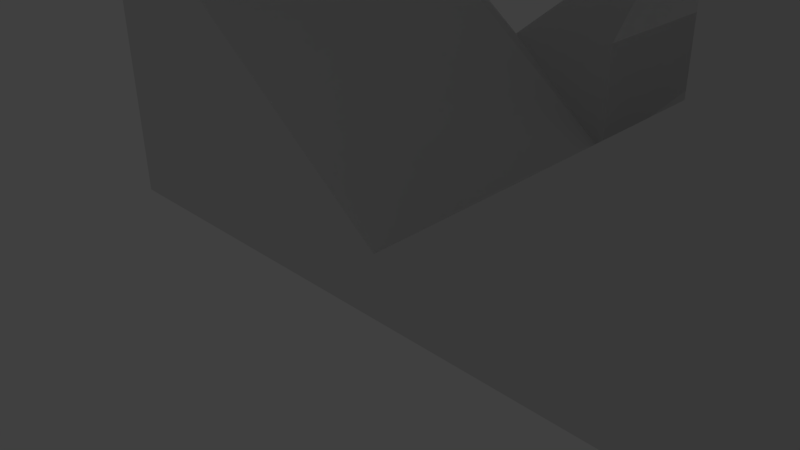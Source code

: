 # Source: Split.blend  (saved by Blender 2.70.0; exported with 4.5.12 LTS)
import bpy
from mathutils import Matrix  # noqa: F401  (used for matrix-valued properties, if any)

bpy.ops.wm.read_factory_settings(use_empty=True)
scene = bpy.context.scene
scene.name = 'Scene'

# ---- collections
col_collection_1 = bpy.data.collections.new('Collection 1'); scene.collection.children.link(col_collection_1)

# ---- materials (node trees are filled in below, after node groups)
mat_material = bpy.data.materials.new('Material')
mat_material.alpha_threshold = 0.0
mat_material.use_transparent_shadow = False
mat_material.roughness = 0.5
mat_material.line_color = (0.0, 0.0, 0.0, 1.0)

# ---- material node trees

# ---- world
world_world = bpy.data.worlds.new('World'); scene.world = world_world
world_world.color = (0.05088, 0.05088, 0.05088)
world_world.use_sun_shadow = False
world_world.sun_shadow_jitter_overblur = 0.0
world_world.cycles.sampling_method = 'MANUAL'
world_world.cycles.sample_map_resolution = 256

# ---- cameras
cam_camera = bpy.data.cameras.new('Camera')
cam_camera.clip_end = 100.0
cam_camera.lens = 35.0
cam_camera.sensor_width = 32.0
cam_camera.sensor_height = 18.0
cam_camera.ortho_scale = 7.314
cam_camera.dof.focus_distance = 0.0
cam_camera.dof.aperture_fstop = 128.0

# ---- lights
light_lamp = bpy.data.lights.new('Lamp', 'POINT')
light_lamp.transmission_factor = 0.0
light_lamp.cutoff_distance = 30.0
light_lamp.energy = 100.0
light_lamp.shadow_buffer_clip_start = 1.001
light_lamp.shadow_soft_size = 0.1
light_lamp.shadow_maximum_resolution = 0.006
light_lamp.use_absolute_resolution = True
light_lamp.cycles.use_multiple_importance_sampling = False

# ---- meshes
me_cube = bpy.data.meshes.new('Cube')
me_cube.from_pydata([(6.0, 5.0, 0.0), (6.0, 0.0, 0.0), (0.0, 1.788e-07, 0.0), (0.0, 5.0, 0.0), (6.0, 5.0, 3.0), (6.0, -5.96e-07, 3.0), (4.0, 3.576e-07, 3.0), (4.0, 5.0, 3.0), (6.0, 5.0, -1.0), (6.0, 0.0, -1.0), (0.0, 1.788e-07, -1.0), (0.0, 5.0, -1.0), (12.0, 10.0, 0.0), (6.0, 10.0, 0.0), (12.0, 10.0, 3.0), (10.0, 10.0, 3.0), (12.0, 10.0, -1.0), (6.0, 10.0, -1.0), (0.0, 9.998, 3.0), (0.0, 9.998, -1.0), (2.0, 9.998, 3.0), (2.0, 9.998, -1.0), (6.0, 5.0, 7.0), (6.0, -5.96e-07, 7.0), (4.0, 3.576e-07, 7.0), (4.0, 5.0, 7.0), (12.0, 10.0, 7.0), (10.0, 10.0, 7.0), (0.0, 9.998, 7.0), (2.0, 9.998, 7.0), (0.0, 9.898, 3.0), (2.0, 9.898, 3.0), (0.0, 9.898, 7.0), (2.0, 9.898, 7.0), (0.0, 4.999, 1.8), (3.6, 9.999, 1.8), (3.6, 9.999, -1.0), (0.0, 7.999, -1.0)], [], [(2, 3, 11, 10), (4, 14, 26, 22), (0, 4, 5, 1), (1, 5, 6, 2), (2, 6, 7, 3), (20, 18, 34), (8, 9, 10, 11), (1, 2, 10, 9), (0, 8, 16, 12), (0, 1, 9, 8), (14, 12, 13, 15), (13, 12, 16, 17), (8, 11, 17, 16), (28, 32, 33, 29), (3, 7, 15, 13), (4, 0, 12, 14), (19, 18, 20, 21), (36, 37, 19, 21), (35, 36, 21, 20), (37, 34, 18, 19), (3, 13, 35, 20), (22, 25, 24, 23), (25, 22, 26, 27), (15, 7, 25, 27), (14, 15, 27, 26), (7, 6, 24, 25), (6, 5, 23, 24), (5, 4, 22, 23), (31, 33, 32, 30), (20, 31, 30, 18), (29, 33, 31, 20), (17, 11, 37, 36), (13, 17, 36, 35), (11, 3, 34, 37), (34, 3, 20)])
me_cube.materials.append(mat_material)
me_cube.use_remesh_preserve_volume = False
me_cube.use_remesh_preserve_attributes = False
me_cube.use_mirror_vertex_groups = False
me_cube.update()

# ---- objects
ob_cube = bpy.data.objects.new('Cube', me_cube)
ob_lamp = bpy.data.objects.new('Lamp', light_lamp)
ob_camera = bpy.data.objects.new('Camera', cam_camera)

# ---- transforms, parenting, visibility, modifiers, constraints
ob_cube.location = (0.0, 0.0, 0.0)
ob_cube.lock_rotations_4d = False
ob_cube.empty_display_type = 'ARROWS'
ob_cube.lineart.crease_threshold = 0.0
_m = ob_cube.modifiers.new('Mirror', 'MIRROR')
_m.use_clip = True
ob_lamp.location = (4.076, 1.005, 5.904)
ob_lamp.rotation_euler = (0.6503, 0.05522, 1.866)
ob_lamp.lock_rotations_4d = False
ob_lamp.empty_display_type = 'ARROWS'
ob_lamp.color = (0.0, 0.0, 0.0, 0.0)
ob_lamp.lineart.crease_threshold = 0.0
ob_camera.location = (7.481, -6.508, 5.344)
ob_camera.rotation_euler = (1.109, 0.01082, 0.8149)
ob_camera.lock_rotations_4d = False
ob_camera.empty_display_type = 'ARROWS'
ob_camera.color = (0.0, 0.0, 0.0, 0.0)
ob_camera.display_type = 'WIRE'
ob_camera.lineart.crease_threshold = 0.0

# ---- collection membership
col_collection_1.objects.link(ob_cube)
col_collection_1.objects.link(ob_lamp)
col_collection_1.objects.link(ob_camera)

# ---- scene / render settings (as saved in the file)
scene.camera = ob_camera
scene.frame_start = 1; scene.frame_end = 250; scene.frame_set(1)
scene.render.engine = 'BLENDER_EEVEE_NEXT'
scene.render.resolution_percentage = 50
scene.render.dither_intensity = 0.0
scene.cycles.use_denoising = False
scene.cycles.samples = 10
scene.cycles.sampling_pattern = 'TABULATED_SOBOL'
scene.cycles.light_sampling_threshold = 0.0
scene.cycles.use_adaptive_sampling = False
scene.cycles.use_light_tree = False
scene.cycles.blur_glossy = 0.0
scene.cycles.volume_bounces = 1
scene.cycles.pixel_filter_type = 'GAUSSIAN'
scene.cycles.sample_clamp_indirect = 0.0
scene.view_settings.view_transform = 'Standard'
bpy.context.view_layer.update()
